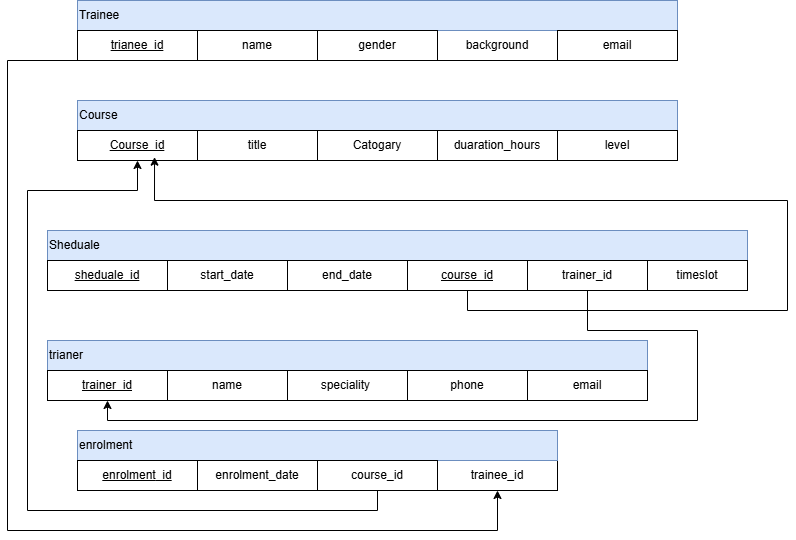

The diagram above was exported from draw.io. Its source (the exported page's mxGraphModel, read from the mxfile embedded in the PNG):
<mxGraphModel dx="1123" dy="710" grid="1" gridSize="10" guides="1" tooltips="1" connect="1" arrows="1" fold="1" page="1" pageScale="1" pageWidth="827" pageHeight="1169" math="0" shadow="0">
  <root>
    <mxCell id="0" />
    <mxCell id="1" parent="0" />
    <mxCell id="wlrASMrqqGnDf65vINci-13" value="" style="group" vertex="1" connectable="0" parent="1">
      <mxGeometry x="100" y="50" width="600" height="60" as="geometry" />
    </mxCell>
    <mxCell id="wlrASMrqqGnDf65vINci-8" value="background" style="rounded=0;whiteSpace=wrap;html=1;" vertex="1" parent="wlrASMrqqGnDf65vINci-13">
      <mxGeometry x="360" y="30" width="120" height="30" as="geometry" />
    </mxCell>
    <mxCell id="wlrASMrqqGnDf65vINci-12" value="" style="group" vertex="1" connectable="0" parent="wlrASMrqqGnDf65vINci-13">
      <mxGeometry width="600" height="60" as="geometry" />
    </mxCell>
    <mxCell id="wlrASMrqqGnDf65vINci-1" value="Trainee" style="rounded=0;whiteSpace=wrap;html=1;align=left;fillColor=#dae8fc;strokeColor=#6c8ebf;container=1;" vertex="1" parent="wlrASMrqqGnDf65vINci-12">
      <mxGeometry width="600" height="30" as="geometry" />
    </mxCell>
    <mxCell id="wlrASMrqqGnDf65vINci-2" value="&lt;u&gt;trianee_id&lt;/u&gt;" style="rounded=0;whiteSpace=wrap;html=1;" vertex="1" parent="wlrASMrqqGnDf65vINci-12">
      <mxGeometry y="30" width="120" height="30" as="geometry" />
    </mxCell>
    <mxCell id="wlrASMrqqGnDf65vINci-6" value="name" style="rounded=0;whiteSpace=wrap;html=1;" vertex="1" parent="wlrASMrqqGnDf65vINci-12">
      <mxGeometry x="120" y="30" width="120" height="30" as="geometry" />
    </mxCell>
    <mxCell id="wlrASMrqqGnDf65vINci-7" value="email" style="rounded=0;whiteSpace=wrap;html=1;" vertex="1" parent="wlrASMrqqGnDf65vINci-12">
      <mxGeometry x="480" y="30" width="120" height="30" as="geometry" />
    </mxCell>
    <mxCell id="wlrASMrqqGnDf65vINci-10" value="gender" style="rounded=0;whiteSpace=wrap;html=1;" vertex="1" parent="wlrASMrqqGnDf65vINci-12">
      <mxGeometry x="240" y="30" width="120" height="30" as="geometry" />
    </mxCell>
    <mxCell id="wlrASMrqqGnDf65vINci-4" style="edgeStyle=orthogonalEdgeStyle;rounded=0;orthogonalLoop=1;jettySize=auto;html=1;exitX=0.5;exitY=1;exitDx=0;exitDy=0;" edge="1" parent="wlrASMrqqGnDf65vINci-12" source="wlrASMrqqGnDf65vINci-2" target="wlrASMrqqGnDf65vINci-2">
      <mxGeometry relative="1" as="geometry" />
    </mxCell>
    <mxCell id="wlrASMrqqGnDf65vINci-14" value="" style="group" vertex="1" connectable="0" parent="1">
      <mxGeometry x="100" y="150" width="600" height="60" as="geometry" />
    </mxCell>
    <mxCell id="wlrASMrqqGnDf65vINci-15" value="Course" style="rounded=0;whiteSpace=wrap;html=1;align=left;fillColor=#dae8fc;strokeColor=#6c8ebf;container=1;" vertex="1" parent="wlrASMrqqGnDf65vINci-14">
      <mxGeometry width="600" height="30" as="geometry" />
    </mxCell>
    <mxCell id="wlrASMrqqGnDf65vINci-16" value="&lt;u&gt;Course_id&lt;/u&gt;" style="rounded=0;whiteSpace=wrap;html=1;" vertex="1" parent="wlrASMrqqGnDf65vINci-14">
      <mxGeometry y="30" width="120" height="30" as="geometry" />
    </mxCell>
    <mxCell id="wlrASMrqqGnDf65vINci-17" value="title" style="rounded=0;whiteSpace=wrap;html=1;" vertex="1" parent="wlrASMrqqGnDf65vINci-14">
      <mxGeometry x="120" y="30" width="120" height="30" as="geometry" />
    </mxCell>
    <mxCell id="wlrASMrqqGnDf65vINci-18" value="level" style="rounded=0;whiteSpace=wrap;html=1;" vertex="1" parent="wlrASMrqqGnDf65vINci-14">
      <mxGeometry x="480" y="30" width="120" height="30" as="geometry" />
    </mxCell>
    <mxCell id="wlrASMrqqGnDf65vINci-19" value="Catogary" style="rounded=0;whiteSpace=wrap;html=1;" vertex="1" parent="wlrASMrqqGnDf65vINci-14">
      <mxGeometry x="240" y="30" width="120" height="30" as="geometry" />
    </mxCell>
    <mxCell id="wlrASMrqqGnDf65vINci-20" style="edgeStyle=orthogonalEdgeStyle;rounded=0;orthogonalLoop=1;jettySize=auto;html=1;exitX=0.5;exitY=1;exitDx=0;exitDy=0;" edge="1" parent="wlrASMrqqGnDf65vINci-14" source="wlrASMrqqGnDf65vINci-16" target="wlrASMrqqGnDf65vINci-16">
      <mxGeometry relative="1" as="geometry" />
    </mxCell>
    <mxCell id="wlrASMrqqGnDf65vINci-9" value="duaration_hours" style="rounded=0;whiteSpace=wrap;html=1;" vertex="1" parent="wlrASMrqqGnDf65vINci-14">
      <mxGeometry x="360" y="30" width="120" height="30" as="geometry" />
    </mxCell>
    <mxCell id="wlrASMrqqGnDf65vINci-66" value="" style="group" vertex="1" connectable="0" parent="1">
      <mxGeometry x="100" y="480" width="600" height="60" as="geometry" />
    </mxCell>
    <mxCell id="wlrASMrqqGnDf65vINci-67" value="trainee_id" style="rounded=0;whiteSpace=wrap;html=1;" vertex="1" parent="wlrASMrqqGnDf65vINci-66">
      <mxGeometry x="360" y="30" width="120" height="30" as="geometry" />
    </mxCell>
    <mxCell id="wlrASMrqqGnDf65vINci-68" value="" style="group" vertex="1" connectable="0" parent="wlrASMrqqGnDf65vINci-66">
      <mxGeometry width="600" height="60" as="geometry" />
    </mxCell>
    <mxCell id="wlrASMrqqGnDf65vINci-69" value="enrolment" style="rounded=0;whiteSpace=wrap;html=1;align=left;fillColor=#dae8fc;strokeColor=#6c8ebf;container=1;" vertex="1" parent="wlrASMrqqGnDf65vINci-68">
      <mxGeometry width="480" height="30" as="geometry" />
    </mxCell>
    <mxCell id="wlrASMrqqGnDf65vINci-70" value="&lt;u&gt;&lt;span style=&quot;text-align: left;&quot;&gt;enrolment&lt;/span&gt;_id&lt;/u&gt;" style="rounded=0;whiteSpace=wrap;html=1;" vertex="1" parent="wlrASMrqqGnDf65vINci-68">
      <mxGeometry y="30" width="120" height="30" as="geometry" />
    </mxCell>
    <mxCell id="wlrASMrqqGnDf65vINci-71" value="&lt;span style=&quot;text-align: left;&quot;&gt;enrolment_date&lt;/span&gt;" style="rounded=0;whiteSpace=wrap;html=1;" vertex="1" parent="wlrASMrqqGnDf65vINci-68">
      <mxGeometry x="120" y="30" width="120" height="30" as="geometry" />
    </mxCell>
    <mxCell id="wlrASMrqqGnDf65vINci-73" value="course_id" style="rounded=0;whiteSpace=wrap;html=1;" vertex="1" parent="wlrASMrqqGnDf65vINci-68">
      <mxGeometry x="240" y="30" width="120" height="30" as="geometry" />
    </mxCell>
    <mxCell id="wlrASMrqqGnDf65vINci-74" style="edgeStyle=orthogonalEdgeStyle;rounded=0;orthogonalLoop=1;jettySize=auto;html=1;exitX=0.5;exitY=1;exitDx=0;exitDy=0;" edge="1" parent="wlrASMrqqGnDf65vINci-68" source="wlrASMrqqGnDf65vINci-70" target="wlrASMrqqGnDf65vINci-70">
      <mxGeometry relative="1" as="geometry" />
    </mxCell>
    <mxCell id="wlrASMrqqGnDf65vINci-23" value="Sheduale" style="rounded=0;whiteSpace=wrap;html=1;align=left;fillColor=#dae8fc;strokeColor=#6c8ebf;container=1;" vertex="1" parent="1">
      <mxGeometry x="70" y="280" width="700" height="30" as="geometry" />
    </mxCell>
    <mxCell id="wlrASMrqqGnDf65vINci-24" value="&lt;u&gt;sheduale_id&lt;/u&gt;" style="rounded=0;whiteSpace=wrap;html=1;" vertex="1" parent="1">
      <mxGeometry x="70" y="310" width="120" height="30" as="geometry" />
    </mxCell>
    <mxCell id="wlrASMrqqGnDf65vINci-25" value="start_date" style="rounded=0;whiteSpace=wrap;html=1;" vertex="1" parent="1">
      <mxGeometry x="190" y="310" width="120" height="30" as="geometry" />
    </mxCell>
    <mxCell id="wlrASMrqqGnDf65vINci-78" style="edgeStyle=orthogonalEdgeStyle;rounded=0;orthogonalLoop=1;jettySize=auto;html=1;exitX=0.5;exitY=1;exitDx=0;exitDy=0;entryX=0.5;entryY=1;entryDx=0;entryDy=0;" edge="1" parent="1" source="wlrASMrqqGnDf65vINci-26" target="wlrASMrqqGnDf65vINci-34">
      <mxGeometry relative="1" as="geometry">
        <Array as="points">
          <mxPoint x="610" y="380" />
          <mxPoint x="720" y="380" />
          <mxPoint x="720" y="470" />
          <mxPoint x="130" y="470" />
        </Array>
      </mxGeometry>
    </mxCell>
    <mxCell id="wlrASMrqqGnDf65vINci-26" value="trainer_id" style="rounded=0;whiteSpace=wrap;html=1;" vertex="1" parent="1">
      <mxGeometry x="550" y="310" width="120" height="30" as="geometry" />
    </mxCell>
    <mxCell id="wlrASMrqqGnDf65vINci-27" value="end_date" style="rounded=0;whiteSpace=wrap;html=1;" vertex="1" parent="1">
      <mxGeometry x="310" y="310" width="120" height="30" as="geometry" />
    </mxCell>
    <mxCell id="wlrASMrqqGnDf65vINci-28" style="edgeStyle=orthogonalEdgeStyle;rounded=0;orthogonalLoop=1;jettySize=auto;html=1;exitX=0.5;exitY=1;exitDx=0;exitDy=0;" edge="1" parent="1" source="wlrASMrqqGnDf65vINci-24" target="wlrASMrqqGnDf65vINci-24">
      <mxGeometry relative="1" as="geometry" />
    </mxCell>
    <mxCell id="wlrASMrqqGnDf65vINci-76" style="edgeStyle=orthogonalEdgeStyle;rounded=0;orthogonalLoop=1;jettySize=auto;html=1;exitX=0.5;exitY=1;exitDx=0;exitDy=0;entryX=0.642;entryY=0.889;entryDx=0;entryDy=0;entryPerimeter=0;" edge="1" parent="1" source="wlrASMrqqGnDf65vINci-29" target="wlrASMrqqGnDf65vINci-16">
      <mxGeometry relative="1" as="geometry">
        <mxPoint x="800" y="240" as="targetPoint" />
        <Array as="points">
          <mxPoint x="490" y="360" />
          <mxPoint x="810" y="360" />
          <mxPoint x="810" y="250" />
          <mxPoint x="177" y="250" />
        </Array>
      </mxGeometry>
    </mxCell>
    <mxCell id="wlrASMrqqGnDf65vINci-29" value="&lt;u&gt;course_id&lt;/u&gt;" style="rounded=0;whiteSpace=wrap;html=1;" vertex="1" parent="1">
      <mxGeometry x="430" y="310" width="120" height="30" as="geometry" />
    </mxCell>
    <mxCell id="wlrASMrqqGnDf65vINci-40" value="timeslot" style="rounded=0;whiteSpace=wrap;html=1;" vertex="1" parent="1">
      <mxGeometry x="670" y="310" width="100" height="30" as="geometry" />
    </mxCell>
    <mxCell id="wlrASMrqqGnDf65vINci-32" value="" style="group" vertex="1" connectable="0" parent="1">
      <mxGeometry x="70" y="390" width="700" height="60" as="geometry" />
    </mxCell>
    <mxCell id="wlrASMrqqGnDf65vINci-33" value="trianer" style="rounded=0;whiteSpace=wrap;html=1;align=left;fillColor=#dae8fc;strokeColor=#6c8ebf;container=1;" vertex="1" parent="wlrASMrqqGnDf65vINci-32">
      <mxGeometry width="600" height="30" as="geometry" />
    </mxCell>
    <mxCell id="wlrASMrqqGnDf65vINci-34" value="&lt;u&gt;trainer_id&lt;/u&gt;" style="rounded=0;whiteSpace=wrap;html=1;" vertex="1" parent="wlrASMrqqGnDf65vINci-32">
      <mxGeometry y="30" width="120" height="30" as="geometry" />
    </mxCell>
    <mxCell id="wlrASMrqqGnDf65vINci-35" value="name" style="rounded=0;whiteSpace=wrap;html=1;" vertex="1" parent="wlrASMrqqGnDf65vINci-32">
      <mxGeometry x="120" y="30" width="120" height="30" as="geometry" />
    </mxCell>
    <mxCell id="wlrASMrqqGnDf65vINci-36" value="email" style="rounded=0;whiteSpace=wrap;html=1;" vertex="1" parent="wlrASMrqqGnDf65vINci-32">
      <mxGeometry x="480" y="30" width="120" height="30" as="geometry" />
    </mxCell>
    <mxCell id="wlrASMrqqGnDf65vINci-37" value="speciality&amp;nbsp;" style="rounded=0;whiteSpace=wrap;html=1;" vertex="1" parent="wlrASMrqqGnDf65vINci-32">
      <mxGeometry x="240" y="30" width="120" height="30" as="geometry" />
    </mxCell>
    <mxCell id="wlrASMrqqGnDf65vINci-38" style="edgeStyle=orthogonalEdgeStyle;rounded=0;orthogonalLoop=1;jettySize=auto;html=1;exitX=0.5;exitY=1;exitDx=0;exitDy=0;" edge="1" parent="wlrASMrqqGnDf65vINci-32" source="wlrASMrqqGnDf65vINci-34" target="wlrASMrqqGnDf65vINci-34">
      <mxGeometry relative="1" as="geometry" />
    </mxCell>
    <mxCell id="wlrASMrqqGnDf65vINci-39" value="phone" style="rounded=0;whiteSpace=wrap;html=1;" vertex="1" parent="wlrASMrqqGnDf65vINci-32">
      <mxGeometry x="360" y="30" width="120" height="30" as="geometry" />
    </mxCell>
    <mxCell id="wlrASMrqqGnDf65vINci-75" style="edgeStyle=orthogonalEdgeStyle;rounded=0;orthogonalLoop=1;jettySize=auto;html=1;exitX=0.5;exitY=1;exitDx=0;exitDy=0;entryX=0.5;entryY=1;entryDx=0;entryDy=0;" edge="1" parent="1" source="wlrASMrqqGnDf65vINci-73" target="wlrASMrqqGnDf65vINci-16">
      <mxGeometry relative="1" as="geometry">
        <Array as="points">
          <mxPoint x="400" y="560" />
          <mxPoint x="50" y="560" />
          <mxPoint x="50" y="240" />
          <mxPoint x="160" y="240" />
        </Array>
      </mxGeometry>
    </mxCell>
    <mxCell id="wlrASMrqqGnDf65vINci-77" style="edgeStyle=orthogonalEdgeStyle;rounded=0;orthogonalLoop=1;jettySize=auto;html=1;exitX=0.5;exitY=1;exitDx=0;exitDy=0;entryX=0.5;entryY=1;entryDx=0;entryDy=0;" edge="1" parent="1" source="wlrASMrqqGnDf65vINci-2" target="wlrASMrqqGnDf65vINci-67">
      <mxGeometry relative="1" as="geometry">
        <Array as="points">
          <mxPoint x="30" y="110" />
          <mxPoint x="30" y="580" />
          <mxPoint x="520" y="580" />
        </Array>
      </mxGeometry>
    </mxCell>
  </root>
</mxGraphModel>